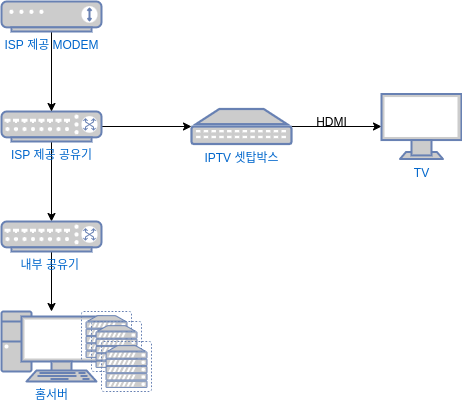

The diagram above was exported from draw.io. Its source (the exported page's mxGraphModel, read from the mxfile embedded in the PNG):
<mxGraphModel dx="2249" dy="1837" grid="1" gridSize="10" guides="1" tooltips="1" connect="1" arrows="1" fold="1" page="1" pageScale="1" pageWidth="827" pageHeight="1169" math="0" shadow="0">
  <root>
    <mxCell id="0" />
    <mxCell id="1" parent="0" />
    <mxCell id="Z2TbxKSmmKeBb1ijK9_5-21" value="" style="edgeStyle=orthogonalEdgeStyle;rounded=0;orthogonalLoop=1;jettySize=auto;html=1;" edge="1" parent="1" source="Z2TbxKSmmKeBb1ijK9_5-1" target="Z2TbxKSmmKeBb1ijK9_5-8">
      <mxGeometry relative="1" as="geometry" />
    </mxCell>
    <mxCell id="Z2TbxKSmmKeBb1ijK9_5-26" value="" style="edgeStyle=orthogonalEdgeStyle;rounded=0;orthogonalLoop=1;jettySize=auto;html=1;" edge="1" parent="1" source="Z2TbxKSmmKeBb1ijK9_5-1" target="Z2TbxKSmmKeBb1ijK9_5-25">
      <mxGeometry relative="1" as="geometry" />
    </mxCell>
    <mxCell id="Z2TbxKSmmKeBb1ijK9_5-1" value="ISP 제공 공유기" style="fontColor=#0066CC;verticalAlign=top;verticalLabelPosition=bottom;labelPosition=center;align=center;html=1;outlineConnect=0;fillColor=#CCCCCC;strokeColor=#6881B3;gradientColor=none;gradientDirection=north;strokeWidth=2;shape=mxgraph.networks.switch;" vertex="1" parent="1">
      <mxGeometry x="-60" y="-520" width="100" height="30" as="geometry" />
    </mxCell>
    <mxCell id="Z2TbxKSmmKeBb1ijK9_5-20" value="" style="edgeStyle=orthogonalEdgeStyle;rounded=0;orthogonalLoop=1;jettySize=auto;html=1;" edge="1" parent="1" source="Z2TbxKSmmKeBb1ijK9_5-2" target="Z2TbxKSmmKeBb1ijK9_5-1">
      <mxGeometry relative="1" as="geometry" />
    </mxCell>
    <mxCell id="Z2TbxKSmmKeBb1ijK9_5-2" value="ISP 제공 MODEM" style="fontColor=#0066CC;verticalAlign=top;verticalLabelPosition=bottom;labelPosition=center;align=center;html=1;outlineConnect=0;fillColor=#CCCCCC;strokeColor=#6881B3;gradientColor=none;gradientDirection=north;strokeWidth=2;shape=mxgraph.networks.modem;" vertex="1" parent="1">
      <mxGeometry x="-60" y="-630" width="100" height="30" as="geometry" />
    </mxCell>
    <mxCell id="Z2TbxKSmmKeBb1ijK9_5-22" value="" style="edgeStyle=orthogonalEdgeStyle;rounded=0;orthogonalLoop=1;jettySize=auto;html=1;" edge="1" parent="1" source="Z2TbxKSmmKeBb1ijK9_5-8" target="Z2TbxKSmmKeBb1ijK9_5-13">
      <mxGeometry relative="1" as="geometry" />
    </mxCell>
    <mxCell id="Z2TbxKSmmKeBb1ijK9_5-8" value="IPTV 셋탑박스" style="fontColor=#0066CC;verticalAlign=top;verticalLabelPosition=bottom;labelPosition=center;align=center;html=1;outlineConnect=0;fillColor=#CCCCCC;strokeColor=#6881B3;gradientColor=none;gradientDirection=north;strokeWidth=2;shape=mxgraph.networks.patch_panel;" vertex="1" parent="1">
      <mxGeometry x="130" y="-522.5" width="100" height="35" as="geometry" />
    </mxCell>
    <mxCell id="Z2TbxKSmmKeBb1ijK9_5-13" value="TV" style="fontColor=#0066CC;verticalAlign=top;verticalLabelPosition=bottom;labelPosition=center;align=center;html=1;outlineConnect=0;fillColor=#CCCCCC;strokeColor=#6881B3;gradientColor=none;gradientDirection=north;strokeWidth=2;shape=mxgraph.networks.monitor;" vertex="1" parent="1">
      <mxGeometry x="320" y="-537.5" width="80" height="65" as="geometry" />
    </mxCell>
    <mxCell id="Z2TbxKSmmKeBb1ijK9_5-27" value="" style="edgeStyle=orthogonalEdgeStyle;rounded=0;orthogonalLoop=1;jettySize=auto;html=1;" edge="1" parent="1" source="Z2TbxKSmmKeBb1ijK9_5-25">
      <mxGeometry relative="1" as="geometry">
        <mxPoint x="-10" y="-320" as="targetPoint" />
      </mxGeometry>
    </mxCell>
    <mxCell id="Z2TbxKSmmKeBb1ijK9_5-25" value="내부 공유기&amp;nbsp;" style="fontColor=#0066CC;verticalAlign=top;verticalLabelPosition=bottom;labelPosition=center;align=center;html=1;outlineConnect=0;fillColor=#CCCCCC;strokeColor=#6881B3;gradientColor=none;gradientDirection=north;strokeWidth=2;shape=mxgraph.networks.switch;" vertex="1" parent="1">
      <mxGeometry x="-60" y="-410" width="100" height="30" as="geometry" />
    </mxCell>
    <mxCell id="Z2TbxKSmmKeBb1ijK9_5-30" value="홈서버" style="fontColor=#0066CC;verticalAlign=top;verticalLabelPosition=bottom;labelPosition=center;align=center;html=1;outlineConnect=0;fillColor=#CCCCCC;strokeColor=#6881B3;gradientColor=none;gradientDirection=north;strokeWidth=2;shape=mxgraph.networks.pc;" vertex="1" parent="1">
      <mxGeometry x="-60" y="-320" width="100" height="70" as="geometry" />
    </mxCell>
    <mxCell id="Z2TbxKSmmKeBb1ijK9_5-31" value="" style="fontColor=#0066CC;verticalAlign=top;verticalLabelPosition=bottom;labelPosition=center;align=center;html=1;outlineConnect=0;fillColor=#CCCCCC;strokeColor=#6881B3;gradientColor=none;gradientDirection=north;strokeWidth=2;shape=mxgraph.networks.virtual_server;" vertex="1" parent="1">
      <mxGeometry x="20" y="-320" width="50" height="50" as="geometry" />
    </mxCell>
    <mxCell id="Z2TbxKSmmKeBb1ijK9_5-33" value="" style="fontColor=#0066CC;verticalAlign=top;verticalLabelPosition=bottom;labelPosition=center;align=center;html=1;outlineConnect=0;fillColor=#CCCCCC;strokeColor=#6881B3;gradientColor=none;gradientDirection=north;strokeWidth=2;shape=mxgraph.networks.virtual_server;" vertex="1" parent="1">
      <mxGeometry x="30" y="-310" width="50" height="50" as="geometry" />
    </mxCell>
    <mxCell id="Z2TbxKSmmKeBb1ijK9_5-35" value="" style="fontColor=#0066CC;verticalAlign=top;verticalLabelPosition=bottom;labelPosition=center;align=center;html=1;outlineConnect=0;fillColor=#CCCCCC;strokeColor=#6881B3;gradientColor=none;gradientDirection=north;strokeWidth=2;shape=mxgraph.networks.virtual_server;" vertex="1" parent="1">
      <mxGeometry x="40" y="-290" width="50" height="50" as="geometry" />
    </mxCell>
    <mxCell id="Z2TbxKSmmKeBb1ijK9_5-37" value="HDMI" style="text;html=1;align=center;verticalAlign=middle;resizable=0;points=[];autosize=1;strokeColor=none;fillColor=none;" vertex="1" parent="1">
      <mxGeometry x="245" y="-520" width="50" height="20" as="geometry" />
    </mxCell>
  </root>
</mxGraphModel>